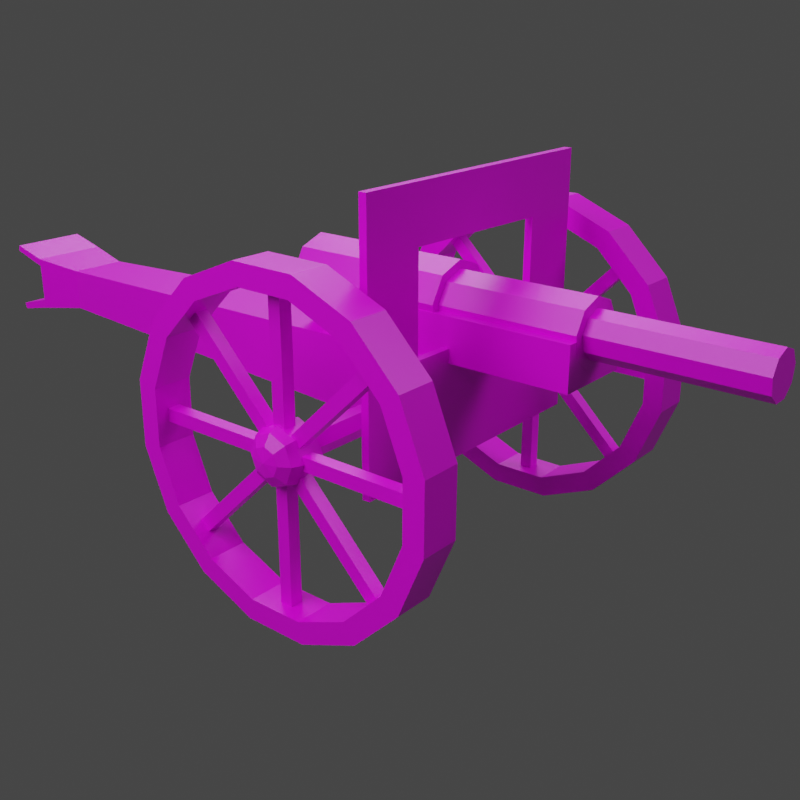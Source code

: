 # Source: cannon.blend  (saved by Blender 2.82.7; exported with 4.5.12 LTS)
import bpy
from mathutils import Matrix  # noqa: F401  (used for matrix-valued properties, if any)

bpy.ops.wm.read_factory_settings(use_empty=True)
scene = bpy.context.scene
scene.name = 'Scene'

# ---- collections
col_collection_1 = bpy.data.collections.new('Collection 1'); scene.collection.children.link(col_collection_1)

# ---- images (referenced by path relative to the original .blend; pixels are not part of the script)
import os
ASSET_DIR = os.environ.get("B2B_ASSET_DIR", "")  # directory of the original .blend (textures are referenced by path, not embedded)
HERE = os.path.dirname(os.path.abspath(__file__))  # packed textures are extracted next to this script under _unpacked/

def load_image(name, relpath, width, height, colorspace="sRGB"):
    """Load a texture the original file referenced (path relative to the .blend, or extracted next to this script)."""
    p = next((c for c in (os.path.join(HERE, relpath), os.path.join(ASSET_DIR, relpath)) if relpath and os.path.exists(c)), "")
    if p:
        img = bpy.data.images.load(p, check_existing=True)
        img.name = name
    else:  # same state as the original file: an image datablock whose file is absent (Cycles renders it pink)
        img = bpy.data.images.new(name, width, height)
        img.source = "FILE"
        img.filepath = "//" + (relpath or name)
    img.colorspace_settings.name = colorspace
    return img
img_palette_png = load_image('palette.png', 'palette.png', 1024, 1024, 'sRGB')

# ---- materials (node trees are filled in below, after node groups)
mat_material = bpy.data.materials.new('Material')
mat_material.alpha_threshold = 0.0
mat_material.use_transparent_shadow = False
mat_material.line_color = (0.0, 0.0, 0.0, 1.0)

# ---- material node trees
mat_material.use_nodes = True; mat_material.node_tree.nodes.clear()
_N = mat_material.node_tree.nodes; _L = mat_material.node_tree.links
n0 = _N.new('ShaderNodeOutputMaterial'); n0.name = 'Material Output'; n0.location = (300, 300)
n1 = _N.new('ShaderNodeTexImage'); n1.name = 'Image Texture'; n1.location = (-489, 286)
n1.image = img_palette_png
n1.interpolation = 'Closest'
n2 = _N.new('ShaderNodeBsdfPrincipled'); n2.name = 'Principled BSDF'; n2.location = (-115, 356)
n2.distribution = 'GGX'
n2.subsurface_method = 'BURLEY'
n2.inputs[2].default_value = 0.4
n2.inputs[3].default_value = 1.45
n2.inputs[27].default_value = (0.0, 0.0, 0.0, 1.0)
n2.inputs[28].default_value = 1.0
_L.new(n2.outputs[0], n0.inputs[0])
_L.new(n1.outputs[0], n2.inputs[0])
n0.is_active_output = True

# ---- world
world_world = bpy.data.worlds.new('World'); scene.world = world_world
world_world.use_nodes = True; world_world.node_tree.nodes.clear()
_N = world_world.node_tree.nodes; _L = world_world.node_tree.links
n0 = _N.new('ShaderNodeOutputWorld'); n0.name = 'World Output'; n0.location = (300, 300)
n1 = _N.new('ShaderNodeBackground'); n1.name = 'Background'; n1.location = (10, 300)
n1.inputs[0].default_value = (0.05088, 0.05088, 0.05088, 1.0)
_L.new(n1.outputs[0], n0.inputs[0])
n0.is_active_output = True
world_world.color = (0.05088, 0.05088, 0.05088)
world_world.use_sun_shadow = False
world_world.sun_shadow_jitter_overblur = 0.0

# ---- cameras
cam_camera = bpy.data.cameras.new('Camera')

# ---- lights
light_area = bpy.data.lights.new('Area', 'AREA')
light_area.transmission_factor = 0.0
light_area.energy = 392.7
light_area.shadow_soft_size = 1.0
light_area.shadow_maximum_resolution = 0.006
light_area.use_absolute_resolution = True
light_area.size = 1.0
light_area.size_y = 1.0
light_area_001 = bpy.data.lights.new('Area.001', 'AREA')
light_area_001.transmission_factor = 0.0
light_area_001.energy = 392.7
light_area_001.shadow_soft_size = 1.0
light_area_001.shadow_maximum_resolution = 0.006
light_area_001.use_absolute_resolution = True
light_area_001.size = 1.0
light_area_001.size_y = 1.0
light_area_002 = bpy.data.lights.new('Area.002', 'AREA')
light_area_002.transmission_factor = 0.0
light_area_002.energy = 392.7
light_area_002.shadow_soft_size = 1.0
light_area_002.shadow_maximum_resolution = 0.006
light_area_002.use_absolute_resolution = True
light_area_002.size = 1.0
light_area_002.size_y = 1.0

# ---- meshes
me_cylinder = bpy.data.meshes.new('Cylinder')
me_cylinder.from_pydata([(0.0, 1.0, 1.0), (0.3827, 0.9239, 1.0), (0.7071, 0.7071, 1.0), (0.9239, 0.3827, 1.0), (1.0, -4.371e-08, 1.0), (0.9239, -0.3827, 1.0), (0.7071, -0.7071, 1.0), (0.3827, -0.9239, 1.0), (1.51e-07, -1.0, 1.0), (-0.3827, -0.9239, 1.0), (-0.7071, -0.7071, 1.0), (-0.9239, -0.3827, 1.0), (-1.0, 1.192e-08, 1.0), (-0.9239, 0.3827, 1.0), (-0.7071, 0.7071, 1.0), (-0.3827, 0.9239, 1.0), (0.3339, 0.8061, 1.0), (1.52e-08, 0.8725, 1.0), (0.6169, 0.6169, 1.0), (0.8061, 0.3339, 1.0), (0.8725, -4.194e-08, 1.0), (0.8061, -0.3339, 1.0), (0.6169, -0.6169, 1.0), (0.3339, -0.8061, 1.0), (1.469e-07, -0.8725, 1.0), (-0.3339, -0.8061, 1.0), (-0.6169, -0.6169, 1.0), (-0.8061, -0.3339, 1.0), (-0.8725, 6.604e-09, 1.0), (-0.8061, 0.3339, 1.0), (-0.6169, 0.6169, 1.0), (-0.3339, 0.8061, 1.0), (4.686e-08, 1.0, 0.0), (0.0, 1.0, -1.0), (0.3827, 0.9239, 0.0), (0.3827, 0.9239, -1.0), (0.7071, 0.7071, 0.0), (0.7071, 0.7071, -1.0), (0.9239, 0.3827, 0.0), (0.9239, 0.3827, -1.0), (1.0, -7.694e-08, 0.0), (1.0, -4.371e-08, -1.0), (0.9239, -0.3827, 0.0), (0.9239, -0.3827, -1.0), (0.7071, -0.7071, 0.0), (0.7071, -0.7071, -1.0), (0.3827, -0.9239, 0.0), (0.3827, -0.9239, -1.0), (1.979e-07, -1.0, 0.0), (1.51e-07, -1.0, -1.0), (-0.3827, -0.9239, 0.0), (-0.3827, -0.9239, -1.0), (-0.7071, -0.7071, 0.0), (-0.7071, -0.7071, -1.0), (-0.9239, -0.3827, 0.0), (-0.9239, -0.3827, -1.0), (-1.0, -2.131e-08, 0.0), (-1.0, 1.192e-08, -1.0), (-0.9239, 0.3827, 0.0), (-0.9239, 0.3827, -1.0), (-0.7071, 0.7071, 0.0), (-0.7071, 0.7071, -1.0), (-0.3827, 0.9239, 0.0), (-0.3827, 0.9239, -1.0), (0.3339, 0.8061, -1.0), (1.52e-08, 0.8725, -1.0), (0.6169, 0.6169, -1.0), (0.8061, 0.3339, -1.0), (0.8725, -4.194e-08, -1.0), (0.8061, -0.3339, -1.0), (0.6169, -0.6169, -1.0), (0.3339, -0.8061, -1.0), (1.469e-07, -0.8725, -1.0), (-0.3339, -0.8061, -1.0), (-0.6169, -0.6169, -1.0), (-0.8061, -0.3339, -1.0), (-0.8725, 6.604e-09, -1.0), (-0.8061, 0.3339, -1.0), (-0.6169, 0.6169, -1.0), (-0.3339, 0.8061, -1.0), (0.3339, 0.8061, 0.0), (-2.258e-08, 0.8725, 0.0), (0.6169, 0.6169, 0.0), (0.8061, 0.3339, 0.0), (0.8725, -1.514e-08, 0.0), (0.8061, -0.3339, 0.0), (0.6169, -0.6169, 0.0), (0.3339, -0.8061, 0.0), (1.092e-07, -0.8725, 0.0), (-0.3339, -0.8061, 0.0), (-0.6169, -0.6169, 0.0), (-0.8061, -0.3339, 0.0), (-0.8725, 3.34e-08, 0.0), (-0.8061, 0.3339, 0.0), (-0.6169, 0.6169, 0.0), (-0.3339, 0.8061, 0.0), (0.8061, -0.3339, 1.0), (0.8725, -4.194e-08, 1.0), (0.8061, -0.3339, 0.0), (0.8725, -1.514e-08, 0.0), (0.8061, -0.3339, -1.0), (0.8725, -4.194e-08, -1.0), (0.8656, -0.2056, -0.3261), (-0.8802, 0.1297, -0.3261), (0.8802, -0.1297, -0.3261), (-0.8656, 0.2056, -0.3261), (0.8656, -0.2056, 0.3261), (-0.8802, 0.1297, 0.3261), (0.8802, -0.1297, 0.3261), (-0.8656, 0.2056, 0.3261), (-0.2056, -0.8656, -0.3261), (0.1297, 0.8802, -0.3261), (-0.1297, -0.8802, -0.3261), (0.2056, 0.8656, -0.3261), (-0.2056, -0.8656, 0.3261), (0.1297, 0.8802, 0.3261), (-0.1297, -0.8802, 0.3261), (0.2056, 0.8656, 0.3261), (0.4522, -0.7662, -0.3261), (-0.517, 0.7241, -0.3261), (0.517, -0.7241, -0.3261), (-0.4522, 0.7662, -0.3261), (0.4522, -0.7662, 0.3261), (-0.517, 0.7241, 0.3261), (0.517, -0.7241, 0.3261), (-0.4522, 0.7662, 0.3261), (-0.7602, -0.4622, -0.3261), (0.7173, 0.5264, -0.3261), (-0.7173, -0.5264, -0.3261), (0.7602, 0.4622, -0.3261), (-0.7602, -0.4622, 0.3261), (0.7173, 0.5264, 0.3261), (-0.7173, -0.5264, 0.3261), (0.7602, 0.4622, 0.3261), (0.01589, 0.08269, 1.21), (6.291e-06, -1.981e-06, 1.333), (0.06971, 0.04724, 1.21), (0.1207, 0.08183, 0.8726), (0.1394, 0.09449, 0.4117), (0.0827, -0.01589, 1.21), (0.1432, -0.02751, 0.8726), (0.1654, -0.03177, 0.4117), (0.04725, -0.06971, 1.21), (0.08183, -0.1207, 0.8726), (0.09449, -0.1394, 0.4117), (-0.01588, -0.0827, 1.21), (-0.0275, -0.1432, 0.8726), (-0.03176, -0.1654, 0.4117), (-0.0697, -0.04725, 1.21), (-0.1207, -0.08183, 0.8726), (-0.1394, -0.09449, 0.4117), (-0.08269, 0.01588, 1.21), (-0.1432, 0.02751, 0.8726), (-0.1654, 0.03177, 0.4117), (-0.04724, 0.0697, 1.21), (-0.08182, 0.1207, 0.8726), (-0.09448, 0.1394, 0.4117), (0.02752, 0.1432, 0.8726), (0.03177, 0.1654, 0.4117), (0.1394, 0.09449, -0.8124), (0.1654, -0.03177, -0.8124), (0.09449, -0.1394, -0.8124), (-0.03176, -0.1654, -0.8124), (-0.1394, -0.09449, -0.8124), (-0.1654, 0.03177, -0.8124), (-0.09448, 0.1394, -0.8124), (0.03177, 0.1654, -0.8124)], [], [(32, 0, 1, 34), (34, 1, 2, 36), (36, 2, 3, 38), (38, 3, 4, 40), (40, 4, 5, 42), (42, 5, 6, 44), (44, 6, 7, 46), (46, 7, 8, 48), (48, 8, 9, 50), (50, 9, 10, 52), (52, 10, 11, 54), (54, 11, 12, 56), (56, 12, 13, 58), (58, 13, 14, 60), (6, 5, 21, 22), (60, 14, 15, 62), (62, 15, 0, 32), (30, 29, 93, 94), (11, 10, 26, 27), (0, 15, 31, 17), (4, 3, 19, 20), (9, 8, 24, 25), (14, 13, 29, 30), (2, 1, 16, 18), (7, 6, 22, 23), (12, 11, 27, 28), (5, 4, 20, 21), (10, 9, 25, 26), (15, 14, 30, 31), (3, 2, 18, 19), (8, 7, 23, 24), (1, 0, 17, 16), (13, 12, 28, 29), (23, 22, 86, 87), (31, 30, 94, 95), (24, 23, 87, 88), (16, 17, 81, 80), (17, 31, 95, 81), (25, 24, 88, 89), (18, 16, 80, 82), (26, 25, 89, 90), (19, 18, 82, 83), (27, 26, 90, 91), (20, 19, 83, 84), (28, 27, 91, 92), (84, 68, 101, 99), (29, 28, 92, 93), (22, 21, 85, 86), (32, 34, 35, 33), (34, 36, 37, 35), (36, 38, 39, 37), (38, 40, 41, 39), (40, 42, 43, 41), (42, 44, 45, 43), (44, 46, 47, 45), (46, 48, 49, 47), (48, 50, 51, 49), (50, 52, 53, 51), (52, 54, 55, 53), (54, 56, 57, 55), (56, 58, 59, 57), (58, 60, 61, 59), (45, 70, 69, 43), (60, 62, 63, 61), (62, 32, 33, 63), (78, 94, 93, 77), (55, 75, 74, 53), (33, 65, 79, 63), (41, 68, 67, 39), (51, 73, 72, 49), (61, 78, 77, 59), (37, 66, 64, 35), (47, 71, 70, 45), (57, 76, 75, 55), (43, 69, 68, 41), (53, 74, 73, 51), (63, 79, 78, 61), (39, 67, 66, 37), (49, 72, 71, 47), (35, 64, 65, 33), (59, 77, 76, 57), (71, 87, 86, 70), (79, 95, 94, 78), (72, 88, 87, 71), (64, 80, 81, 65), (65, 81, 95, 79), (73, 89, 88, 72), (66, 82, 80, 64), (74, 90, 89, 73), (67, 83, 82, 66), (75, 91, 90, 74), (68, 84, 83, 67), (76, 92, 91, 75), (69, 85, 98, 100), (77, 93, 92, 76), (70, 86, 85, 69), (96, 97, 99, 98), (100, 98, 99, 101), (68, 69, 100, 101), (85, 21, 96, 98), (20, 84, 99, 97), (21, 20, 97, 96), (102, 103, 105, 104), (104, 105, 109, 108), (108, 109, 107, 106), (106, 107, 103, 102), (104, 108, 106, 102), (109, 105, 103, 107), (110, 111, 113, 112), (112, 113, 117, 116), (116, 117, 115, 114), (114, 115, 111, 110), (112, 116, 114, 110), (117, 113, 111, 115), (118, 119, 121, 120), (120, 121, 125, 124), (124, 125, 123, 122), (122, 123, 119, 118), (120, 124, 122, 118), (125, 121, 119, 123), (126, 127, 129, 128), (128, 129, 133, 132), (132, 133, 131, 130), (130, 131, 127, 126), (128, 132, 130, 126), (133, 129, 127, 131), (157, 134, 136, 137), (158, 157, 137, 138), (134, 135, 136), (137, 136, 139, 140), (138, 137, 140, 141), (136, 135, 139), (140, 139, 142, 143), (141, 140, 143, 144), (139, 135, 142), (144, 143, 146, 147), (142, 135, 145), (143, 142, 145, 146), (147, 146, 149, 150), (145, 135, 148), (146, 145, 148, 149), (150, 149, 152, 153), (148, 135, 151), (149, 148, 151, 152), (153, 152, 155, 156), (151, 135, 154), (152, 151, 154, 155), (156, 155, 157, 158), (154, 135, 134), (155, 154, 134, 157), (153, 156, 165, 164), (144, 147, 162, 161), (147, 150, 163, 162), (158, 138, 159, 166), (138, 141, 160, 159), (150, 153, 164, 163), (156, 158, 166, 165), (141, 144, 161, 160), (160, 161, 162, 163, 164, 165, 166, 159)])
_uv = me_cylinder.uv_layers.new(name='UVMap')
_uv.uv.foreach_set('vector', [0.8193, 0.9453, 0.8193, 0.9453, 0.8193, 0.9453, 0.8193, 0.9453, 0.8193, 0.9453, 0.8193, 0.9453, 0.8193, 0.9453, 0.8193, 0.9453, 0.8193, 0.9453, 0.8193, 0.9453, 0.8193, 0.9453, 0.8193, 0.9453, 0.8193, 0.9453, 0.8193, 0.9453, 0.8193, 0.9453, 0.8193, 0.9453, 0.8193, 0.9453, 0.8193, 0.9453, 0.8193, 0.9453, 0.8193, 0.9453, 0.8193, 0.9453, 0.8193, 0.9453, 0.8193, 0.9453, 0.8193, 0.9453, 0.8193, 0.9453, 0.8193, 0.9453, 0.8193, 0.9453, 0.8193, 0.9453, 0.8193, 0.9453, 0.8193, 0.9453, 0.8193, 0.9453, 0.8193, 0.9453, 0.8193, 0.9453, 0.8193, 0.9453, 0.8193, 0.9453, 0.8193, 0.9453, 0.8193, 0.9453, 0.8193, 0.9453, 0.8193, 0.9453, 0.8193, 0.9453, 0.8193, 0.9453, 0.8193, 0.9453, 0.8193, 0.9453, 0.8193, 0.9453, 0.8193, 0.9453, 0.8193, 0.9453, 0.8193, 0.9453, 0.8193, 0.9453, 0.8193, 0.9453, 0.8193, 0.9453, 0.8193, 0.9453, 0.8193, 0.9453, 0.8193, 0.9453, 0.8193, 0.9453, 0.8193, 0.9453, 0.8193, 0.9453, 0.8193, 0.9453, 0.8193, 0.9453, 0.8193, 0.9453, 0.8193, 0.9453, 0.8193, 0.9453, 0.8193, 0.9453, 0.8193, 0.9453, 0.8193, 0.9453, 0.8193, 0.9453, 0.8193, 0.9453, 0.8193, 0.9453, 0.8193, 0.9453, 0.8193, 0.9453, 0.8193, 0.9453, 0.8193, 0.9453, 0.8193, 0.9453, 0.8193, 0.9453, 0.8193, 0.9453, 0.8193, 0.9453, 0.8193, 0.9453, 0.8193, 0.9453, 0.8193, 0.9453, 0.8193, 0.9453, 0.8193, 0.9453, 0.8193, 0.9453, 0.8193, 0.9453, 0.8193, 0.9453, 0.8193, 0.9453, 0.8193, 0.9453, 0.8193, 0.9453, 0.8193, 0.9453, 0.8193, 0.9453, 0.8193, 0.9453, 0.8193, 0.9453, 0.8193, 0.9453, 0.8193, 0.9453, 0.8193, 0.9453, 0.8193, 0.9453, 0.8193, 0.9453, 0.8193, 0.9453, 0.8193, 0.9453, 0.8193, 0.9453, 0.8193, 0.9453, 0.8193, 0.9453, 0.8193, 0.9453, 0.8193, 0.9453, 0.8193, 0.9453, 0.8193, 0.9453, 0.8193, 0.9453, 0.8193, 0.9453, 0.8193, 0.9453, 0.8193, 0.9453, 0.8193, 0.9453, 0.8193, 0.9453, 0.8193, 0.9453, 0.8193, 0.9453, 0.8193, 0.9453, 0.8193, 0.9453, 0.8193, 0.9453, 0.8193, 0.9453, 0.8193, 0.9453, 0.8193, 0.9453, 0.8193, 0.9453, 0.8193, 0.9453, 0.8193, 0.9453, 0.8193, 0.9453, 0.8193, 0.9453, 0.8193, 0.9453, 0.8193, 0.9453, 0.8193, 0.9453, 0.8193, 0.9453, 0.8193, 0.9453, 0.8193, 0.9453, 0.8193, 0.9453, 0.8193, 0.9453, 0.8193, 0.9453, 0.8193, 0.9453, 0.8193, 0.9453, 0.8193, 0.9453, 0.8193, 0.9453, 0.8193, 0.9453, 0.8193, 0.9453, 0.8193, 0.9453, 0.8193, 0.9453, 0.8193, 0.9453, 0.8193, 0.9453, 0.8193, 0.9453, 0.8193, 0.9453, 0.8193, 0.9453, 0.8193, 0.9453, 0.8193, 0.9453, 0.8193, 0.9453, 0.8193, 0.9453, 0.8193, 0.9453, 0.8193, 0.9453, 0.8193, 0.9453, 0.8193, 0.9453, 0.8193, 0.9453, 0.8193, 0.9453, 0.8193, 0.9453, 0.8193, 0.9453, 0.8193, 0.9453, 0.8193, 0.9453, 0.8193, 0.9453, 0.8193, 0.9453, 0.8193, 0.9453, 0.8193, 0.9453, 0.8193, 0.9453, 0.8193, 0.9453, 0.8193, 0.9453, 0.8193, 0.9453, 0.8193, 0.9453, 0.8193, 0.9453, 0.8193, 0.9453, 0.8193, 0.9453, 0.8193, 0.9453, 0.8193, 0.9453, 0.8193, 0.9453, 0.8193, 0.9453, 0.8193, 0.9453, 0.8193, 0.9453, 0.8193, 0.9453, 0.8193, 0.9453, 0.8193, 0.9453, 0.8193, 0.9453, 0.8193, 0.9453, 0.8193, 0.9453, 0.8193, 0.9453, 0.8193, 0.9453, 0.8193, 0.9453, 0.8193, 0.9453, 0.8193, 0.9453, 0.8193, 0.9453, 0.8193, 0.9453, 0.8193, 0.9453, 0.8193, 0.9453, 0.8193, 0.9453, 0.8193, 0.9453, 0.8193, 0.9453, 0.8193, 0.9453, 0.8193, 0.9453, 0.8193, 0.9453, 0.8193, 0.9453, 0.8193, 0.9453, 0.8193, 0.9453, 0.8193, 0.9453, 0.8193, 0.9453, 0.8193, 0.9453, 0.8193, 0.9453, 0.8193, 0.9453, 0.8193, 0.9453, 0.8193, 0.9453, 0.8193, 0.9453, 0.8193, 0.9453, 0.8193, 0.9453, 0.8193, 0.9453, 0.8193, 0.9453, 0.8193, 0.9453, 0.8193, 0.9453, 0.8193, 0.9453, 0.8193, 0.9453, 0.8193, 0.9453, 0.8193, 0.9453, 0.8193, 0.9453, 0.8193, 0.9453, 0.8193, 0.9453, 0.8193, 0.9453, 0.8193, 0.9453, 0.8193, 0.9453, 0.8193, 0.9453, 0.8193, 0.9453, 0.8193, 0.9453, 0.8193, 0.9453, 0.8193, 0.9453, 0.8193, 0.9453, 0.8193, 0.9453, 0.8193, 0.9453, 0.8193, 0.9453, 0.8193, 0.9453, 0.8193, 0.9453, 0.8193, 0.9453, 0.8193, 0.9453, 0.8193, 0.9453, 0.8193, 0.9453, 0.8193, 0.9453, 0.8193, 0.9453, 0.8193, 0.9453, 0.8193, 0.9453, 0.8193, 0.9453, 0.8193, 0.9453, 0.8193, 0.9453, 0.8193, 0.9453, 0.8193, 0.9453, 0.8193, 0.9453, 0.8193, 0.9453, 0.8193, 0.9453, 0.8193, 0.9453, 0.8193, 0.9453, 0.8193, 0.9453, 0.8193, 0.9453, 0.8193, 0.9453, 0.8193, 0.9453, 0.8193, 0.9453, 0.8193, 0.9453, 0.8193, 0.9453, 0.8193, 0.9453, 0.8193, 0.9453, 0.8193, 0.9453, 0.8193, 0.9453, 0.8193, 0.9453, 0.8193, 0.9453, 0.8193, 0.9453, 0.8193, 0.9453, 0.8193, 0.9453, 0.8193, 0.9453, 0.8193, 0.9453, 0.8193, 0.9453, 0.8193, 0.9453, 0.8193, 0.9453, 0.8193, 0.9453, 0.8193, 0.9453, 0.8193, 0.9453, 0.8193, 0.9453, 0.8193, 0.9453, 0.8193, 0.9453, 0.8193, 0.9453, 0.8193, 0.9453, 0.8193, 0.9453, 0.8193, 0.9453, 0.8193, 0.9453, 0.8193, 0.9453, 0.8193, 0.9453, 0.8193, 0.9453, 0.8193, 0.9453, 0.8193, 0.9453, 0.8193, 0.9453, 0.8193, 0.9453, 0.8193, 0.9453, 0.8193, 0.9453, 0.8193, 0.9453, 0.8193, 0.9453, 0.8193, 0.9453, 0.8193, 0.9453, 0.8193, 0.9453, 0.8193, 0.9453, 0.8193, 0.9453, 0.8193, 0.9453, 0.8193, 0.9453, 0.8193, 0.9453, 0.8193, 0.9453, 0.8193, 0.9453, 0.8193, 0.9453, 0.8193, 0.9453, 0.8193, 0.9453, 0.8193, 0.9453, 0.8193, 0.9453, 0.8193, 0.9453, 0.8193, 0.9453, 0.8193, 0.9453, 0.8193, 0.9453, 0.8193, 0.9453, 0.8193, 0.9453, 0.8193, 0.9453, 0.8193, 0.9453, 0.8193, 0.9453, 0.8193, 0.9453, 0.8193, 0.9453, 0.8193, 0.9453, 0.8193, 0.9453, 0.8193, 0.9453, 0.8193, 0.9453, 0.8193, 0.9453, 0.8193, 0.9453, 0.8193, 0.9453, 0.8193, 0.9453, 0.8193, 0.9453, 0.8193, 0.9453, 0.8193, 0.9453, 0.8193, 0.9453, 0.8193, 0.9453, 0.8193, 0.9453, 0.8193, 0.9453, 0.8193, 0.9453, 0.8193, 0.9453, 0.8193, 0.9453, 0.8193, 0.9453, 0.8193, 0.9453, 0.8193, 0.9453, 0.8193, 0.9453, 0.8193, 0.9453, 0.8193, 0.9453, 0.8193, 0.9453, 0.8193, 0.9453, 0.8193, 0.9453, 0.8193, 0.9453, 0.8193, 0.9453, 0.8193, 0.9453, 0.8193, 0.9453, 0.8193, 0.9453, 0.8193, 0.9453, 0.8193, 0.9453, 0.8193, 0.9453, 0.8193, 0.9453, 0.8193, 0.9453, 0.8193, 0.9453, 0.8193, 0.9453, 0.8193, 0.9453, 0.8193, 0.9453, 0.8193, 0.9453, 0.8193, 0.9453, 0.8193, 0.9453, 0.8193, 0.9453, 0.8193, 0.9453, 0.8193, 0.9453, 0.8193, 0.9453, 0.8193, 0.9453, 0.8193, 0.9453, 0.8193, 0.9453, 0.8193, 0.9453, 0.8193, 0.9453, 0.8193, 0.9453, 0.8193, 0.9453, 0.8193, 0.9453, 0.8193, 0.9453, 0.8193, 0.9453, 0.8193, 0.9453, 0.8193, 0.9453, 0.8193, 0.9453, 0.8193, 0.9453, 0.8193, 0.9453, 0.8193, 0.9453, 0.8193, 0.9453, 0.8193, 0.9453, 0.8193, 0.9453, 0.8193, 0.9453, 0.8193, 0.9453, 0.8193, 0.9453, 0.8193, 0.9453, 0.8193, 0.9453, 0.8193, 0.9453, 0.8193, 0.9453, 0.8193, 0.9453, 0.8193, 0.9453, 0.8193, 0.9453, 0.8193, 0.9453, 0.8193, 0.9453, 0.8193, 0.9453, 0.8193, 0.9453, 0.8193, 0.9453, 0.8193, 0.9453, 0.8193, 0.9453, 0.8193, 0.9453, 0.9248, 0.8255, 0.9248, 0.8255, 0.9248, 0.8255, 0.9248, 0.8255, 0.9248, 0.8255, 0.9248, 0.8255, 0.9248, 0.8255, 0.9248, 0.8255, 0.9248, 0.8255, 0.9248, 0.8255, 0.9248, 0.8255, 0.9248, 0.8255, 0.9248, 0.8255, 0.9248, 0.8255, 0.9248, 0.8255, 0.9248, 0.8255, 0.9248, 0.8255, 0.9248, 0.8255, 0.9248, 0.8255, 0.9248, 0.8255, 0.9248, 0.8255, 0.9248, 0.8255, 0.9248, 0.8255, 0.9248, 0.8255, 0.9248, 0.8255, 0.9248, 0.8255, 0.9248, 0.8255, 0.9248, 0.8255, 0.9248, 0.8255, 0.9248, 0.8255, 0.9248, 0.8255, 0.9248, 0.8255, 0.9248, 0.8255, 0.9248, 0.8255, 0.9248, 0.8255, 0.9248, 0.8255, 0.9248, 0.8255, 0.9248, 0.8255, 0.9248, 0.8255, 0.9248, 0.8255, 0.9248, 0.8255, 0.9248, 0.8255, 0.9248, 0.8255, 0.9248, 0.8255, 0.9248, 0.8255, 0.9248, 0.8255, 0.9248, 0.8255, 0.9248, 0.8255, 0.9248, 0.8255, 0.9248, 0.8255, 0.9248, 0.8255, 0.9248, 0.8255, 0.9248, 0.8255, 0.9248, 0.8255, 0.9248, 0.8255, 0.9248, 0.8255, 0.9248, 0.8255, 0.9248, 0.8255, 0.9248, 0.8255, 0.9248, 0.8255, 0.9248, 0.8255, 0.9248, 0.8255, 0.9248, 0.8255, 0.9248, 0.8255, 0.9248, 0.8255, 0.9248, 0.8255, 0.9248, 0.8255, 0.9248, 0.8255, 0.9248, 0.8255, 0.9248, 0.8255, 0.9248, 0.8255, 0.9248, 0.8255, 0.8472, 0.8317, 0.8472, 0.8317, 0.8472, 0.8317, 0.8472, 0.8317, 0.8472, 0.8317, 0.8472, 0.8317, 0.8472, 0.8317, 0.8472, 0.8317, 0.8472, 0.8317, 0.8472, 0.8317, 0.8472, 0.8317, 0.8472, 0.8317, 0.8472, 0.8317, 0.8472, 0.8317, 0.8472, 0.8317, 0.8472, 0.8317, 0.8472, 0.8317, 0.8472, 0.8317, 0.8472, 0.8317, 0.8472, 0.8317, 0.8472, 0.8317, 0.8472, 0.8317, 0.8472, 0.8317, 0.8472, 0.8317, 0.6829, 0.4648, 0.6829, 0.4648, 0.6829, 0.4648, 0.6829, 0.4648, 0.6829, 0.4648, 0.6829, 0.4648, 0.6829, 0.4648, 0.6829, 0.4648, 0.6829, 0.4648, 0.6829, 0.4648, 0.6829, 0.4648, 0.6829, 0.4648, 0.6829, 0.4648, 0.6829, 0.4648, 0.6829, 0.4648, 0.6829, 0.4648, 0.6829, 0.4648, 0.6829, 0.4648, 0.6829, 0.4648, 0.6829, 0.4648, 0.6829, 0.4648, 0.6829, 0.4648, 0.6829, 0.4648, 0.6829, 0.4648, 0.6829, 0.4648, 0.6829, 0.4648, 0.6829, 0.4648, 0.6829, 0.4648, 0.6829, 0.4648, 0.6829, 0.4648, 0.6829, 0.4648, 0.6829, 0.4648, 0.6829, 0.4648, 0.6829, 0.4648, 0.6829, 0.4648, 0.6829, 0.4648, 0.6829, 0.4648, 0.6829, 0.4648, 0.6829, 0.4648, 0.6829, 0.4648, 0.6829, 0.4648, 0.6829, 0.4648, 0.6829, 0.4648, 0.6829, 0.4648, 0.6829, 0.4648, 0.6829, 0.4648, 0.6829, 0.4648, 0.6829, 0.4648, 0.6829, 0.4648, 0.6829, 0.4648, 0.6829, 0.4648, 0.6829, 0.4648, 0.6829, 0.4648, 0.6829, 0.4648, 0.6829, 0.4648, 0.6829, 0.4648, 0.6829, 0.4648, 0.6829, 0.4648, 0.6829, 0.4648, 0.6829, 0.4648, 0.6829, 0.4648, 0.6829, 0.4648, 0.6829, 0.4648, 0.6829, 0.4648, 0.6829, 0.4648, 0.6829, 0.4648, 0.6829, 0.4648, 0.6829, 0.4648, 0.6829, 0.4648, 0.6829, 0.4648, 0.6829, 0.4648, 0.6829, 0.4648, 0.6829, 0.4648, 0.6829, 0.4648, 0.6829, 0.4648, 0.6829, 0.4648, 0.6829, 0.4648, 0.6829, 0.4648, 0.6829, 0.4648, 0.6829, 0.4648, 0.6829, 0.4648, 0.6829, 0.4648, 0.6829, 0.4648, 0.6829, 0.4648, 0.6829, 0.4648, 0.6829, 0.4648, 0.6829, 0.4648, 0.6829, 0.4648, 0.6829, 0.4648, 0.6829, 0.4648, 0.6829, 0.4648, 0.6829, 0.4648, 0.6829, 0.4648, 0.6829, 0.4648, 0.6829, 0.4648, 0.6829, 0.4648, 0.6829, 0.4648, 0.6829, 0.4648, 0.6829, 0.4648, 0.6829, 0.4648, 0.6829, 0.4648, 0.6829, 0.4648, 0.6829, 0.4648, 0.6829, 0.4648, 0.6829, 0.4648, 0.6829, 0.4648, 0.6829, 0.4648, 0.6829, 0.4648, 0.6829, 0.4648, 0.6829, 0.4648, 0.6829, 0.4648, 0.6829, 0.4648, 0.6829, 0.4648, 0.6829, 0.4648, 0.6829, 0.4648, 0.6829, 0.4648, 0.6829, 0.4648, 0.6829, 0.4648, 0.6829, 0.4648, 0.6829, 0.4648, 0.6829, 0.4648, 0.6829, 0.4648, 0.6829, 0.4648, 0.6829, 0.4648, 0.6829, 0.4648, 0.6829, 0.4648, 0.6829, 0.4648, 0.6829, 0.4648])
me_cylinder.materials.append(mat_material)
me_cylinder.use_remesh_fix_poles = True
me_cylinder.use_remesh_preserve_attributes = False
me_cylinder.use_mirror_vertex_groups = False
me_cylinder.update()
me_cylinder_001 = bpy.data.meshes.new('Cylinder.001')
me_cylinder_001.from_pydata([(0.0, 1.0, 1.0), (0.3827, 0.9239, 1.0), (0.7071, 0.7071, 1.0), (0.9239, 0.3827, 1.0), (1.0, -4.371e-08, 1.0), (0.9239, -0.3827, 1.0), (0.7071, -0.7071, 1.0), (0.3827, -0.9239, 1.0), (1.51e-07, -1.0, 1.0), (-0.3827, -0.9239, 1.0), (-0.7071, -0.7071, 1.0), (-0.9239, -0.3827, 1.0), (-1.0, 1.192e-08, 1.0), (-0.9239, 0.3827, 1.0), (-0.7071, 0.7071, 1.0), (-0.3827, 0.9239, 1.0), (0.3339, 0.8061, 1.0), (1.52e-08, 0.8725, 1.0), (0.6169, 0.6169, 1.0), (0.8061, 0.3339, 1.0), (0.8725, -4.194e-08, 1.0), (0.8061, -0.3339, 1.0), (0.6169, -0.6169, 1.0), (0.3339, -0.8061, 1.0), (1.469e-07, -0.8725, 1.0), (-0.3339, -0.8061, 1.0), (-0.6169, -0.6169, 1.0), (-0.8061, -0.3339, 1.0), (-0.8725, 6.604e-09, 1.0), (-0.8061, 0.3339, 1.0), (-0.6169, 0.6169, 1.0), (-0.3339, 0.8061, 1.0), (4.686e-08, 1.0, 0.0), (0.0, 1.0, -1.0), (0.3827, 0.9239, 0.0), (0.3827, 0.9239, -1.0), (0.7071, 0.7071, 0.0), (0.7071, 0.7071, -1.0), (0.9239, 0.3827, 0.0), (0.9239, 0.3827, -1.0), (1.0, -7.694e-08, 0.0), (1.0, -4.371e-08, -1.0), (0.9239, -0.3827, 0.0), (0.9239, -0.3827, -1.0), (0.7071, -0.7071, 0.0), (0.7071, -0.7071, -1.0), (0.3827, -0.9239, 0.0), (0.3827, -0.9239, -1.0), (1.979e-07, -1.0, 0.0), (1.51e-07, -1.0, -1.0), (-0.3827, -0.9239, 0.0), (-0.3827, -0.9239, -1.0), (-0.7071, -0.7071, 0.0), (-0.7071, -0.7071, -1.0), (-0.9239, -0.3827, 0.0), (-0.9239, -0.3827, -1.0), (-1.0, -2.131e-08, 0.0), (-1.0, 1.192e-08, -1.0), (-0.9239, 0.3827, 0.0), (-0.9239, 0.3827, -1.0), (-0.7071, 0.7071, 0.0), (-0.7071, 0.7071, -1.0), (-0.3827, 0.9239, 0.0), (-0.3827, 0.9239, -1.0), (0.3339, 0.8061, -1.0), (1.52e-08, 0.8725, -1.0), (0.6169, 0.6169, -1.0), (0.8061, 0.3339, -1.0), (0.8725, -4.194e-08, -1.0), (0.8061, -0.3339, -1.0), (0.6169, -0.6169, -1.0), (0.3339, -0.8061, -1.0), (1.469e-07, -0.8725, -1.0), (-0.3339, -0.8061, -1.0), (-0.6169, -0.6169, -1.0), (-0.8061, -0.3339, -1.0), (-0.8725, 6.604e-09, -1.0), (-0.8061, 0.3339, -1.0), (-0.6169, 0.6169, -1.0), (-0.3339, 0.8061, -1.0), (0.3339, 0.8061, 0.0), (-2.258e-08, 0.8725, 0.0), (0.6169, 0.6169, 0.0), (0.8061, 0.3339, 0.0), (0.8725, -1.514e-08, 0.0), (0.8061, -0.3339, 0.0), (0.6169, -0.6169, 0.0), (0.3339, -0.8061, 0.0), (1.092e-07, -0.8725, 0.0), (-0.3339, -0.8061, 0.0), (-0.6169, -0.6169, 0.0), (-0.8061, -0.3339, 0.0), (-0.8725, 3.34e-08, 0.0), (-0.8061, 0.3339, 0.0), (-0.6169, 0.6169, 0.0), (-0.3339, 0.8061, 0.0), (0.8061, -0.3339, 1.0), (0.8725, -4.194e-08, 1.0), (0.8061, -0.3339, 0.0), (0.8725, -1.514e-08, 0.0), (0.8061, -0.3339, -1.0), (0.8725, -4.194e-08, -1.0), (0.8656, -0.2056, -0.3261), (-0.8802, 0.1297, -0.3261), (0.8802, -0.1297, -0.3261), (-0.8656, 0.2056, -0.3261), (0.8656, -0.2056, 0.3261), (-0.8802, 0.1297, 0.3261), (0.8802, -0.1297, 0.3261), (-0.8656, 0.2056, 0.3261), (-0.2056, -0.8656, -0.3261), (0.1297, 0.8802, -0.3261), (-0.1297, -0.8802, -0.3261), (0.2056, 0.8656, -0.3261), (-0.2056, -0.8656, 0.3261), (0.1297, 0.8802, 0.3261), (-0.1297, -0.8802, 0.3261), (0.2056, 0.8656, 0.3261), (0.4522, -0.7662, -0.3261), (-0.517, 0.7241, -0.3261), (0.517, -0.7241, -0.3261), (-0.4522, 0.7662, -0.3261), (0.4522, -0.7662, 0.3261), (-0.517, 0.7241, 0.3261), (0.517, -0.7241, 0.3261), (-0.4522, 0.7662, 0.3261), (-0.7602, -0.4622, -0.3261), (0.7173, 0.5264, -0.3261), (-0.7173, -0.5264, -0.3261), (0.7602, 0.4622, -0.3261), (-0.7602, -0.4622, 0.3261), (0.7173, 0.5264, 0.3261), (-0.7173, -0.5264, 0.3261), (0.7602, 0.4622, 0.3261), (0.01589, 0.08269, 1.21), (6.291e-06, -1.981e-06, 1.333), (0.06971, 0.04724, 1.21), (0.1207, 0.08183, 0.8726), (0.1394, 0.09449, 0.4117), (0.0827, -0.01589, 1.21), (0.1432, -0.02751, 0.8726), (0.1654, -0.03177, 0.4117), (0.04725, -0.06971, 1.21), (0.08183, -0.1207, 0.8726), (0.09449, -0.1394, 0.4117), (-0.01588, -0.0827, 1.21), (-0.0275, -0.1432, 0.8726), (-0.03176, -0.1654, 0.4117), (-0.0697, -0.04725, 1.21), (-0.1207, -0.08183, 0.8726), (-0.1394, -0.09449, 0.4117), (-0.08269, 0.01588, 1.21), (-0.1432, 0.02751, 0.8726), (-0.1654, 0.03177, 0.4117), (-0.04724, 0.0697, 1.21), (-0.08182, 0.1207, 0.8726), (-0.09448, 0.1394, 0.4117), (0.02752, 0.1432, 0.8726), (0.03177, 0.1654, 0.4117), (0.1394, 0.09449, -0.8124), (0.1654, -0.03177, -0.8124), (0.09449, -0.1394, -0.8124), (-0.03176, -0.1654, -0.8124), (-0.1394, -0.09449, -0.8124), (-0.1654, 0.03177, -0.8124), (-0.09448, 0.1394, -0.8124), (0.03177, 0.1654, -0.8124)], [], [(32, 0, 1, 34), (34, 1, 2, 36), (36, 2, 3, 38), (38, 3, 4, 40), (40, 4, 5, 42), (42, 5, 6, 44), (44, 6, 7, 46), (46, 7, 8, 48), (48, 8, 9, 50), (50, 9, 10, 52), (52, 10, 11, 54), (54, 11, 12, 56), (56, 12, 13, 58), (58, 13, 14, 60), (6, 5, 21, 22), (60, 14, 15, 62), (62, 15, 0, 32), (30, 29, 93, 94), (11, 10, 26, 27), (0, 15, 31, 17), (4, 3, 19, 20), (9, 8, 24, 25), (14, 13, 29, 30), (2, 1, 16, 18), (7, 6, 22, 23), (12, 11, 27, 28), (5, 4, 20, 21), (10, 9, 25, 26), (15, 14, 30, 31), (3, 2, 18, 19), (8, 7, 23, 24), (1, 0, 17, 16), (13, 12, 28, 29), (23, 22, 86, 87), (31, 30, 94, 95), (24, 23, 87, 88), (16, 17, 81, 80), (17, 31, 95, 81), (25, 24, 88, 89), (18, 16, 80, 82), (26, 25, 89, 90), (19, 18, 82, 83), (27, 26, 90, 91), (20, 19, 83, 84), (28, 27, 91, 92), (84, 68, 101, 99), (29, 28, 92, 93), (22, 21, 85, 86), (32, 34, 35, 33), (34, 36, 37, 35), (36, 38, 39, 37), (38, 40, 41, 39), (40, 42, 43, 41), (42, 44, 45, 43), (44, 46, 47, 45), (46, 48, 49, 47), (48, 50, 51, 49), (50, 52, 53, 51), (52, 54, 55, 53), (54, 56, 57, 55), (56, 58, 59, 57), (58, 60, 61, 59), (45, 70, 69, 43), (60, 62, 63, 61), (62, 32, 33, 63), (78, 94, 93, 77), (55, 75, 74, 53), (33, 65, 79, 63), (41, 68, 67, 39), (51, 73, 72, 49), (61, 78, 77, 59), (37, 66, 64, 35), (47, 71, 70, 45), (57, 76, 75, 55), (43, 69, 68, 41), (53, 74, 73, 51), (63, 79, 78, 61), (39, 67, 66, 37), (49, 72, 71, 47), (35, 64, 65, 33), (59, 77, 76, 57), (71, 87, 86, 70), (79, 95, 94, 78), (72, 88, 87, 71), (64, 80, 81, 65), (65, 81, 95, 79), (73, 89, 88, 72), (66, 82, 80, 64), (74, 90, 89, 73), (67, 83, 82, 66), (75, 91, 90, 74), (68, 84, 83, 67), (76, 92, 91, 75), (69, 85, 98, 100), (77, 93, 92, 76), (70, 86, 85, 69), (96, 97, 99, 98), (100, 98, 99, 101), (68, 69, 100, 101), (85, 21, 96, 98), (20, 84, 99, 97), (21, 20, 97, 96), (102, 103, 105, 104), (104, 105, 109, 108), (108, 109, 107, 106), (106, 107, 103, 102), (104, 108, 106, 102), (109, 105, 103, 107), (110, 111, 113, 112), (112, 113, 117, 116), (116, 117, 115, 114), (114, 115, 111, 110), (112, 116, 114, 110), (117, 113, 111, 115), (118, 119, 121, 120), (120, 121, 125, 124), (124, 125, 123, 122), (122, 123, 119, 118), (120, 124, 122, 118), (125, 121, 119, 123), (126, 127, 129, 128), (128, 129, 133, 132), (132, 133, 131, 130), (130, 131, 127, 126), (128, 132, 130, 126), (133, 129, 127, 131), (157, 134, 136, 137), (158, 157, 137, 138), (134, 135, 136), (137, 136, 139, 140), (138, 137, 140, 141), (136, 135, 139), (140, 139, 142, 143), (141, 140, 143, 144), (139, 135, 142), (144, 143, 146, 147), (142, 135, 145), (143, 142, 145, 146), (147, 146, 149, 150), (145, 135, 148), (146, 145, 148, 149), (150, 149, 152, 153), (148, 135, 151), (149, 148, 151, 152), (153, 152, 155, 156), (151, 135, 154), (152, 151, 154, 155), (156, 155, 157, 158), (154, 135, 134), (155, 154, 134, 157), (153, 156, 165, 164), (144, 147, 162, 161), (147, 150, 163, 162), (158, 138, 159, 166), (138, 141, 160, 159), (150, 153, 164, 163), (156, 158, 166, 165), (141, 144, 161, 160), (160, 161, 162, 163, 164, 165, 166, 159)])
_uv = me_cylinder_001.uv_layers.new(name='UVMap')
_uv.uv.foreach_set('vector', [0.7852, 0.9174, 0.7852, 0.9174, 0.7852, 0.9174, 0.7852, 0.9174, 0.7852, 0.9174, 0.7852, 0.9174, 0.7852, 0.9174, 0.7852, 0.9174, 0.7852, 0.9174, 0.7852, 0.9174, 0.7852, 0.9174, 0.7852, 0.9174, 0.7852, 0.9174, 0.7852, 0.9174, 0.7852, 0.9174, 0.7852, 0.9174, 0.7852, 0.9174, 0.7852, 0.9174, 0.7852, 0.9174, 0.7852, 0.9174, 0.7852, 0.9174, 0.7852, 0.9174, 0.7852, 0.9174, 0.7852, 0.9174, 0.7852, 0.9174, 0.7852, 0.9174, 0.7852, 0.9174, 0.7852, 0.9174, 0.7852, 0.9174, 0.7852, 0.9174, 0.7852, 0.9174, 0.7852, 0.9174, 0.7852, 0.9174, 0.7852, 0.9174, 0.7852, 0.9174, 0.7852, 0.9174, 0.7852, 0.9174, 0.7852, 0.9174, 0.7852, 0.9174, 0.7852, 0.9174, 0.7852, 0.9174, 0.7852, 0.9174, 0.7852, 0.9174, 0.7852, 0.9174, 0.7852, 0.9174, 0.7852, 0.9174, 0.7852, 0.9174, 0.7852, 0.9174, 0.7852, 0.9174, 0.7852, 0.9174, 0.7852, 0.9174, 0.7852, 0.9174, 0.7852, 0.9174, 0.7852, 0.9174, 0.7852, 0.9174, 0.7852, 0.9174, 0.7852, 0.9174, 0.7852, 0.9174, 0.7852, 0.9174, 0.7852, 0.9174, 0.7852, 0.9174, 0.7852, 0.9174, 0.7852, 0.9174, 0.7852, 0.9174, 0.7852, 0.9174, 0.7852, 0.9174, 0.7852, 0.9174, 0.7852, 0.9174, 0.7852, 0.9174, 0.7852, 0.9174, 0.7852, 0.9174, 0.7852, 0.9174, 0.7852, 0.9174, 0.7852, 0.9174, 0.7852, 0.9174, 0.7852, 0.9174, 0.7852, 0.9174, 0.7852, 0.9174, 0.7852, 0.9174, 0.7852, 0.9174, 0.7852, 0.9174, 0.7852, 0.9174, 0.7852, 0.9174, 0.7852, 0.9174, 0.7852, 0.9174, 0.7852, 0.9174, 0.7852, 0.9174, 0.7852, 0.9174, 0.7852, 0.9174, 0.7852, 0.9174, 0.7852, 0.9174, 0.7852, 0.9174, 0.7852, 0.9174, 0.7852, 0.9174, 0.7852, 0.9174, 0.7852, 0.9174, 0.7852, 0.9174, 0.7852, 0.9174, 0.7852, 0.9174, 0.7852, 0.9174, 0.7852, 0.9174, 0.7852, 0.9174, 0.7852, 0.9174, 0.7852, 0.9174, 0.7852, 0.9174, 0.7852, 0.9174, 0.7852, 0.9174, 0.7852, 0.9174, 0.7852, 0.9174, 0.7852, 0.9174, 0.7852, 0.9174, 0.7852, 0.9174, 0.7852, 0.9174, 0.7852, 0.9174, 0.7852, 0.9174, 0.7852, 0.9174, 0.7852, 0.9174, 0.7852, 0.9174, 0.7852, 0.9174, 0.7852, 0.9174, 0.7852, 0.9174, 0.7852, 0.9174, 0.7852, 0.9174, 0.7852, 0.9174, 0.7852, 0.9174, 0.7852, 0.9174, 0.7852, 0.9174, 0.7852, 0.9174, 0.7852, 0.9174, 0.7852, 0.9174, 0.7852, 0.9174, 0.7852, 0.9174, 0.7852, 0.9174, 0.7852, 0.9174, 0.7852, 0.9174, 0.7852, 0.9174, 0.7852, 0.9174, 0.7852, 0.9174, 0.7852, 0.9174, 0.7852, 0.9174, 0.7852, 0.9174, 0.7852, 0.9174, 0.7852, 0.9174, 0.7852, 0.9174, 0.7852, 0.9174, 0.7852, 0.9174, 0.7852, 0.9174, 0.7852, 0.9174, 0.7852, 0.9174, 0.7852, 0.9174, 0.7852, 0.9174, 0.7852, 0.9174, 0.7852, 0.9174, 0.7852, 0.9174, 0.7852, 0.9174, 0.7852, 0.9174, 0.7852, 0.9174, 0.7852, 0.9174, 0.7852, 0.9174, 0.7852, 0.9174, 0.7852, 0.9174, 0.7852, 0.9174, 0.7852, 0.9174, 0.7852, 0.9174, 0.7852, 0.9174, 0.7852, 0.9174, 0.7852, 0.9174, 0.7852, 0.9174, 0.7852, 0.9174, 0.7852, 0.9174, 0.7852, 0.9174, 0.7852, 0.9174, 0.7852, 0.9174, 0.7852, 0.9174, 0.7852, 0.9174, 0.7852, 0.9174, 0.7852, 0.9174, 0.7852, 0.9174, 0.7852, 0.9174, 0.7852, 0.9174, 0.7852, 0.9174, 0.7852, 0.9174, 0.7852, 0.9174, 0.7852, 0.9174, 0.7852, 0.9174, 0.7852, 0.9174, 0.7852, 0.9174, 0.7852, 0.9174, 0.7852, 0.9174, 0.7852, 0.9174, 0.7852, 0.9174, 0.7852, 0.9174, 0.7852, 0.9174, 0.7852, 0.9174, 0.7852, 0.9174, 0.7852, 0.9174, 0.7852, 0.9174, 0.7852, 0.9174, 0.7852, 0.9174, 0.7852, 0.9174, 0.7852, 0.9174, 0.7852, 0.9174, 0.7852, 0.9174, 0.7852, 0.9174, 0.7852, 0.9174, 0.7852, 0.9174, 0.7852, 0.9174, 0.7852, 0.9174, 0.7852, 0.9174, 0.7852, 0.9174, 0.7852, 0.9174, 0.7852, 0.9174, 0.7852, 0.9174, 0.7852, 0.9174, 0.7852, 0.9174, 0.7852, 0.9174, 0.7852, 0.9174, 0.7852, 0.9174, 0.7852, 0.9174, 0.7852, 0.9174, 0.7852, 0.9174, 0.7852, 0.9174, 0.7852, 0.9174, 0.7852, 0.9174, 0.7852, 0.9174, 0.7852, 0.9174, 0.7852, 0.9174, 0.7852, 0.9174, 0.7852, 0.9174, 0.7852, 0.9174, 0.7852, 0.9174, 0.7852, 0.9174, 0.7852, 0.9174, 0.7852, 0.9174, 0.7852, 0.9174, 0.7852, 0.9174, 0.7852, 0.9174, 0.7852, 0.9174, 0.7852, 0.9174, 0.7852, 0.9174, 0.7852, 0.9174, 0.7852, 0.9174, 0.7852, 0.9174, 0.7852, 0.9174, 0.7852, 0.9174, 0.7852, 0.9174, 0.7852, 0.9174, 0.7852, 0.9174, 0.7852, 0.9174, 0.7852, 0.9174, 0.7852, 0.9174, 0.7852, 0.9174, 0.7852, 0.9174, 0.7852, 0.9174, 0.7852, 0.9174, 0.7852, 0.9174, 0.7852, 0.9174, 0.7852, 0.9174, 0.7852, 0.9174, 0.7852, 0.9174, 0.7852, 0.9174, 0.7852, 0.9174, 0.7852, 0.9174, 0.7852, 0.9174, 0.7852, 0.9174, 0.7852, 0.9174, 0.7852, 0.9174, 0.7852, 0.9174, 0.7852, 0.9174, 0.7852, 0.9174, 0.7852, 0.9174, 0.7852, 0.9174, 0.7852, 0.9174, 0.7852, 0.9174, 0.7852, 0.9174, 0.7852, 0.9174, 0.7852, 0.9174, 0.7852, 0.9174, 0.7852, 0.9174, 0.7852, 0.9174, 0.7852, 0.9174, 0.7852, 0.9174, 0.7852, 0.9174, 0.7852, 0.9174, 0.7852, 0.9174, 0.7852, 0.9174, 0.7852, 0.9174, 0.7852, 0.9174, 0.7852, 0.9174, 0.7852, 0.9174, 0.7852, 0.9174, 0.7852, 0.9174, 0.7852, 0.9174, 0.7852, 0.9174, 0.7852, 0.9174, 0.7852, 0.9174, 0.7852, 0.9174, 0.7852, 0.9174, 0.7852, 0.9174, 0.7852, 0.9174, 0.7852, 0.9174, 0.7852, 0.9174, 0.7852, 0.9174, 0.7852, 0.9174, 0.7852, 0.9174, 0.7852, 0.9174, 0.7852, 0.9174, 0.7852, 0.9174, 0.7852, 0.9174, 0.7852, 0.9174, 0.7852, 0.9174, 0.7852, 0.9174, 0.7852, 0.9174, 0.7852, 0.9174, 0.7852, 0.9174, 0.7852, 0.9174, 0.7852, 0.9174, 0.7852, 0.9174, 0.7852, 0.9174, 0.7852, 0.9174, 0.7852, 0.9174, 0.7852, 0.9174, 0.7852, 0.9174, 0.7852, 0.9174, 0.7852, 0.9174, 0.7852, 0.9174, 0.7852, 0.9174, 0.7852, 0.9174, 0.7852, 0.9174, 0.7852, 0.9174, 0.7852, 0.9174, 0.7852, 0.9174, 0.7852, 0.9174, 0.7852, 0.9174, 0.7852, 0.9174, 0.7852, 0.9174, 0.7852, 0.9174, 0.7852, 0.9174, 0.7852, 0.9174, 0.7852, 0.9174, 0.7852, 0.9174, 0.7852, 0.9174, 0.7852, 0.9174, 0.7852, 0.9174, 0.7852, 0.9174, 0.7852, 0.9174, 0.7852, 0.9174, 0.7852, 0.9174, 0.7852, 0.9174, 0.7852, 0.9174, 0.7852, 0.9174, 0.7852, 0.9174, 0.7852, 0.9174, 0.7852, 0.9174, 0.7852, 0.9174, 0.7852, 0.9174, 0.7852, 0.9174, 0.7852, 0.9174, 0.7852, 0.9174, 0.7852, 0.9174, 0.7852, 0.9174, 0.7852, 0.9174, 0.7852, 0.9174, 0.7852, 0.9174, 0.7852, 0.9174, 0.7852, 0.9174, 0.7852, 0.9174, 0.7852, 0.9174, 0.7852, 0.9174, 0.7852, 0.9174, 0.7852, 0.9174, 0.7852, 0.9174, 0.7852, 0.9174, 0.7852, 0.9174, 0.7852, 0.9174, 0.7852, 0.9174, 0.7852, 0.9174, 0.7852, 0.9174, 0.7852, 0.9174, 0.7852, 0.9174, 0.7852, 0.9174, 0.7852, 0.9174, 0.7852, 0.9174, 0.7852, 0.9174, 0.7852, 0.9174, 0.7852, 0.9174, 0.7852, 0.9174, 0.7852, 0.9174, 0.7852, 0.9174, 0.7852, 0.9174, 0.7852, 0.9174, 0.7852, 0.9174, 0.7852, 0.9174, 0.7852, 0.9174, 0.7852, 0.9174, 0.7852, 0.9174, 0.7852, 0.9174, 0.7852, 0.9174, 0.7852, 0.9174, 0.7852, 0.9174, 0.7852, 0.9174, 0.7852, 0.9174, 0.7852, 0.9174, 0.7852, 0.9174, 0.7852, 0.9174, 0.7852, 0.9174, 0.7852, 0.9174, 0.7852, 0.9174, 0.9248, 0.7883, 0.9248, 0.7883, 0.9248, 0.7883, 0.9248, 0.7883, 0.9248, 0.7883, 0.9248, 0.7883, 0.9248, 0.7883, 0.9248, 0.7883, 0.9248, 0.7883, 0.9248, 0.7883, 0.9248, 0.7883, 0.9248, 0.7883, 0.9248, 0.7883, 0.9248, 0.7883, 0.9248, 0.7883, 0.9248, 0.7883, 0.9248, 0.7883, 0.9248, 0.7883, 0.9248, 0.7883, 0.9248, 0.7883, 0.9248, 0.7883, 0.9248, 0.7883, 0.9248, 0.7883, 0.9248, 0.7883, 0.9248, 0.7883, 0.9248, 0.7883, 0.9248, 0.7883, 0.9248, 0.7883, 0.9248, 0.7883, 0.9248, 0.7883, 0.9248, 0.7883, 0.9248, 0.7883, 0.9248, 0.7883, 0.9248, 0.7883, 0.9248, 0.7883, 0.9248, 0.7883, 0.9248, 0.7883, 0.9248, 0.7883, 0.9248, 0.7883, 0.9248, 0.7883, 0.9248, 0.7883, 0.9248, 0.7883, 0.9248, 0.7883, 0.9248, 0.7883, 0.9248, 0.7883, 0.9248, 0.7883, 0.9248, 0.7883, 0.9248, 0.7883, 0.9248, 0.7883, 0.9248, 0.7883, 0.9248, 0.7883, 0.9248, 0.7883, 0.9248, 0.7883, 0.9248, 0.7883, 0.9248, 0.7883, 0.9248, 0.7883, 0.9248, 0.7883, 0.9248, 0.7883, 0.9248, 0.7883, 0.9248, 0.7883, 0.9248, 0.7883, 0.9248, 0.7883, 0.9248, 0.7883, 0.9248, 0.7883, 0.9248, 0.7883, 0.9248, 0.7883, 0.9248, 0.7883, 0.9248, 0.7883, 0.9248, 0.7883, 0.9248, 0.7883, 0.9248, 0.7883, 0.9248, 0.7883, 0.9248, 0.7883, 0.9248, 0.7883, 0.9248, 0.7883, 0.9248, 0.7883, 0.9248, 0.7883, 0.9248, 0.7883, 0.9248, 0.7883, 0.9248, 0.7883, 0.9248, 0.7883, 0.9248, 0.7883, 0.9248, 0.7883, 0.9248, 0.7883, 0.9248, 0.7883, 0.9248, 0.7883, 0.9248, 0.7883, 0.9248, 0.7883, 0.9248, 0.7883, 0.9248, 0.7883, 0.9248, 0.7883, 0.9248, 0.7883, 0.9248, 0.7883, 0.9248, 0.7883, 0.9248, 0.7883, 0.9248, 0.7883, 0.7108, 0.44, 0.7108, 0.44, 0.7108, 0.44, 0.7108, 0.44, 0.7108, 0.44, 0.7108, 0.44, 0.7108, 0.44, 0.7108, 0.44, 0.7108, 0.44, 0.7108, 0.44, 0.7108, 0.44, 0.7108, 0.44, 0.7108, 0.44, 0.7108, 0.44, 0.7108, 0.44, 0.7108, 0.44, 0.7108, 0.44, 0.7108, 0.44, 0.7108, 0.44, 0.7108, 0.44, 0.7108, 0.44, 0.7108, 0.44, 0.7108, 0.44, 0.7108, 0.44, 0.7108, 0.44, 0.7108, 0.44, 0.7108, 0.44, 0.7108, 0.44, 0.7108, 0.44, 0.7108, 0.44, 0.7108, 0.44, 0.7108, 0.44, 0.7108, 0.44, 0.7108, 0.44, 0.7108, 0.44, 0.7108, 0.44, 0.7108, 0.44, 0.7108, 0.44, 0.7108, 0.44, 0.7108, 0.44, 0.7108, 0.44, 0.7108, 0.44, 0.7108, 0.44, 0.7108, 0.44, 0.7108, 0.44, 0.7108, 0.44, 0.7108, 0.44, 0.7108, 0.44, 0.7108, 0.44, 0.7108, 0.44, 0.7108, 0.44, 0.7108, 0.44, 0.7108, 0.44, 0.7108, 0.44, 0.7108, 0.44, 0.7108, 0.44, 0.7108, 0.44, 0.7108, 0.44, 0.7108, 0.44, 0.7108, 0.44, 0.7108, 0.44, 0.7108, 0.44, 0.7108, 0.44, 0.7108, 0.44, 0.7108, 0.44, 0.7108, 0.44, 0.7108, 0.44, 0.7108, 0.44, 0.7108, 0.44, 0.7108, 0.44, 0.7108, 0.44, 0.7108, 0.44, 0.7108, 0.44, 0.7108, 0.44, 0.7108, 0.44, 0.7108, 0.44, 0.7108, 0.44, 0.7108, 0.44, 0.7108, 0.44, 0.7108, 0.44, 0.7108, 0.44, 0.7108, 0.44, 0.7108, 0.44, 0.7108, 0.44, 0.7108, 0.44, 0.7108, 0.44, 0.7108, 0.44, 0.7108, 0.44, 0.7108, 0.44, 0.7108, 0.44, 0.7108, 0.44, 0.7108, 0.44, 0.7108, 0.44, 0.7108, 0.44, 0.7108, 0.44, 0.7108, 0.44, 0.7108, 0.44, 0.7108, 0.44, 0.7108, 0.44, 0.7108, 0.44, 0.7108, 0.44, 0.7108, 0.44, 0.7108, 0.44, 0.7108, 0.44, 0.7108, 0.44, 0.7108, 0.44, 0.7108, 0.44, 0.7108, 0.44, 0.7108, 0.44, 0.7108, 0.44, 0.7108, 0.44, 0.7108, 0.44, 0.7108, 0.44, 0.7108, 0.44, 0.7108, 0.44, 0.7108, 0.44, 0.7108, 0.44, 0.7108, 0.44, 0.7108, 0.44, 0.7108, 0.44, 0.7108, 0.44, 0.7108, 0.44, 0.7108, 0.44, 0.7108, 0.44, 0.7108, 0.44, 0.7108, 0.44, 0.7108, 0.44, 0.7108, 0.44])
me_cylinder_001.materials.append(mat_material)
me_cylinder_001.use_remesh_fix_poles = True
me_cylinder_001.use_remesh_preserve_attributes = False
me_cylinder_001.use_mirror_vertex_groups = False
me_cylinder_001.update()
me_cube_001 = bpy.data.meshes.new('Cube.001')
me_cube_001.from_pydata([(-1.011, -1.0, -0.8933), (-1.011, -1.0, 0.8933), (-1.011, 1.0, -0.8933), (-1.011, 1.0, 0.8933), (1.011, -1.0, -0.8933), (1.011, -1.0, 0.8933), (1.011, 1.0, -0.8933), (1.011, 1.0, 0.8933), (-0.6349, 10.3, 0.5613), (-0.6349, 10.3, -0.5613), (0.6349, 10.3, -0.5613), (0.6349, 10.3, 0.5613), (0.8541, 11.46, 0.755), (0.8541, 11.46, -0.755), (-0.8541, 11.46, -0.755), (-0.8541, 11.46, 0.755), (-0.8541, 11.46, 0.5446), (-0.8541, 11.46, -0.5138), (0.8541, 11.46, 0.5245), (0.8541, 11.46, -0.5138), (0.8541, 12.35, -0.7973), (0.8541, 12.31, -0.9671), (-0.8541, 12.31, -0.9671), (-0.8541, 12.3, 1.014), (0.8541, 12.3, 1.014), (-0.8541, 12.35, -0.7973), (-0.8541, 12.34, 0.8593), (0.8541, 12.35, 0.8446), (-3.002, -1.0, -1.485), (-3.002, -1.0, 4.954), (3.002, -1.0, 4.954), (3.002, -1.0, -1.485), (-3.002, -1.159, -1.485), (-3.002, -1.159, 4.954), (3.002, -1.159, 4.954), (3.002, -1.159, -1.485), (1.723, -1.0, 2.781), (1.156, -1.0, 1.19), (-1.159, -1.0, 1.196), (-1.697, -1.0, 2.628), (-1.697, -1.0, 1.198), (-1.697, -1.0, 3.628), (1.725, -1.0, 3.57), (1.721, -1.159, 1.188), (-1.697, -1.159, 1.198), (-1.697, -1.159, 3.628), (1.725, -1.159, 3.57), (1.721, -1.0, 1.188), (3.597, 0.2726, -0.4334), (-3.597, 0.2726, -0.4334), (3.597, 0.1363, -0.1465), (-3.597, 0.1363, -0.1465), (3.597, -0.1363, -0.1465), (-3.597, -0.1363, -0.1465), (3.597, -0.2726, -0.4334), (-3.597, -0.2726, -0.4334), (3.597, -0.1363, -0.7202), (-3.597, -0.1363, -0.7202), (3.597, 0.1363, -0.7202), (-3.597, 0.1363, -0.7202)], [], [(0, 1, 3, 2), (7, 6, 10, 11), (6, 7, 5, 4), (5, 1, 38, 37), (2, 6, 4, 0), (7, 3, 1, 5), (6, 2, 9, 10), (3, 7, 11, 8), (2, 3, 8, 9), (11, 10, 13, 19, 18, 12), (15, 12, 24, 23), (10, 9, 14, 13), (8, 11, 12, 15), (9, 8, 15, 16, 17, 14), (22, 25, 20, 21), (19, 17, 16, 18), (17, 19, 20, 25), (27, 26, 23, 24), (19, 13, 21, 20), (14, 17, 25, 22), (18, 16, 26, 27), (13, 14, 22, 21), (12, 18, 27, 24), (16, 15, 23, 26), (30, 29, 33, 34), (4, 5, 37, 47, 36, 30, 31), (1, 0, 28, 29, 39, 40, 38), (0, 4, 31, 28), (35, 34, 46, 43, 44, 45, 33, 32), (31, 30, 34, 35), (28, 31, 35, 32), (29, 28, 32, 33), (37, 44, 47), (47, 44, 43), (47, 43, 36), (36, 42, 41, 39, 29, 30), (33, 45, 46, 34), (36, 46, 42), (46, 36, 43), (38, 44, 37), (40, 44, 38), (44, 40, 39), (45, 44, 39), (39, 41, 45), (45, 42, 46), (42, 41, 45), (48, 49, 51, 50), (50, 51, 53, 52), (52, 53, 55, 54), (54, 55, 57, 56), (51, 49, 59, 57, 55, 53), (56, 57, 59, 58), (58, 59, 49, 48), (48, 50, 52, 54, 56, 58)])
_uv = me_cube_001.uv_layers.new(name='UVMap')
_uv.uv.foreach_set('vector', [0.6979, 0.8007, 0.6979, 0.8007, 0.6979, 0.8007, 0.6979, 0.8007, 0.6979, 0.8007, 0.6979, 0.8007, 0.6979, 0.8007, 0.6979, 0.8007, 0.6979, 0.8007, 0.6979, 0.8007, 0.6979, 0.8007, 0.6979, 0.8007, 0.6979, 0.8007, 0.6979, 0.8007, 0.6979, 0.8007, 0.6979, 0.8007, 0.6979, 0.8007, 0.6979, 0.8007, 0.6979, 0.8007, 0.6979, 0.8007, 0.6979, 0.8007, 0.6979, 0.8007, 0.6979, 0.8007, 0.6979, 0.8007, 0.6979, 0.8007, 0.6979, 0.8007, 0.6979, 0.8007, 0.6979, 0.8007, 0.6979, 0.8007, 0.6979, 0.8007, 0.6979, 0.8007, 0.6979, 0.8007, 0.6979, 0.8007, 0.6979, 0.8007, 0.6979, 0.8007, 0.6979, 0.8007, 0.6979, 0.8007, 0.6979, 0.8007, 0.6979, 0.8007, 0.6979, 0.8007, 0.6979, 0.8007, 0.6979, 0.8007, 0.6979, 0.8007, 0.6979, 0.8007, 0.6979, 0.8007, 0.6979, 0.8007, 0.6979, 0.8007, 0.6979, 0.8007, 0.6979, 0.8007, 0.6979, 0.8007, 0.6979, 0.8007, 0.6979, 0.8007, 0.6979, 0.8007, 0.6979, 0.8007, 0.6979, 0.8007, 0.6979, 0.8007, 0.6979, 0.8007, 0.6979, 0.8007, 0.6979, 0.8007, 0.6979, 0.8007, 0.6979, 0.8007, 0.6979, 0.8007, 0.6979, 0.8007, 0.6979, 0.8007, 0.6979, 0.8007, 0.6979, 0.8007, 0.6979, 0.8007, 0.6979, 0.8007, 0.6979, 0.8007, 0.6979, 0.8007, 0.6979, 0.8007, 0.6979, 0.8007, 0.6979, 0.8007, 0.6979, 0.8007, 0.6979, 0.8007, 0.6979, 0.8007, 0.6979, 0.8007, 0.6979, 0.8007, 0.6979, 0.8007, 0.6979, 0.8007, 0.6979, 0.8007, 0.6979, 0.8007, 0.6979, 0.8007, 0.6979, 0.8007, 0.6979, 0.8007, 0.6979, 0.8007, 0.6979, 0.8007, 0.6979, 0.8007, 0.6979, 0.8007, 0.6979, 0.8007, 0.6979, 0.8007, 0.6979, 0.8007, 0.6979, 0.8007, 0.6979, 0.8007, 0.6979, 0.8007, 0.6979, 0.8007, 0.6979, 0.8007, 0.6979, 0.8007, 0.6979, 0.8007, 0.6979, 0.8007, 0.6979, 0.8007, 0.6979, 0.8007, 0.6979, 0.8007, 0.6979, 0.8007, 0.6979, 0.8007, 0.6979, 0.8007, 0.6979, 0.8007, 0.6979, 0.8007, 0.6979, 0.8007, 0.6979, 0.8007, 0.6979, 0.8007, 0.6979, 0.8007, 0.6979, 0.8007, 0.6979, 0.8007, 0.6979, 0.8007, 0.6979, 0.8007, 0.6979, 0.8007, 0.6979, 0.8007, 0.6979, 0.8007, 0.6979, 0.8007, 0.6979, 0.8007, 0.6979, 0.8007, 0.6979, 0.8007, 0.6979, 0.8007, 0.6979, 0.8007, 0.6979, 0.8007, 0.6979, 0.8007, 0.6979, 0.8007, 0.6979, 0.8007, 0.6979, 0.8007, 0.6979, 0.8007, 0.6979, 0.8007, 0.6979, 0.8007, 0.6979, 0.8007, 0.6979, 0.8007, 0.6979, 0.8007, 0.6979, 0.8007, 0.6979, 0.8007, 0.6979, 0.8007, 0.6979, 0.8007, 0.6979, 0.8007, 0.6979, 0.8007, 0.6979, 0.8007, 0.6979, 0.8007, 0.6979, 0.8007, 0.6979, 0.8007, 0.6979, 0.8007, 0.6979, 0.8007, 0.6979, 0.8007, 0.6979, 0.8007, 0.6979, 0.8007, 0.6979, 0.8007, 0.6979, 0.8007, 0.6979, 0.8007, 0.6979, 0.8007, 0.6979, 0.8007, 0.6979, 0.8007, 0.6979, 0.8007, 0.6979, 0.8007, 0.6979, 0.8007, 0.6979, 0.8007, 0.6979, 0.8007, 0.6979, 0.8007, 0.6979, 0.8007, 0.6979, 0.8007, 0.6979, 0.8007, 0.6979, 0.8007, 0.6979, 0.8007, 0.6979, 0.8007, 0.6979, 0.8007, 0.6979, 0.8007, 0.6979, 0.8007, 0.6979, 0.8007, 0.6979, 0.8007, 0.6979, 0.8007, 0.6979, 0.8007, 0.6979, 0.8007, 0.6979, 0.8007, 0.6979, 0.8007, 0.6979, 0.8007, 0.6979, 0.8007, 0.6979, 0.8007, 0.6979, 0.8007, 0.6979, 0.8007, 0.6979, 0.8007, 0.6979, 0.8007, 0.6979, 0.8007, 0.6979, 0.8007, 0.9217, 0.9143, 0.9217, 0.9143, 0.9217, 0.9143, 0.9217, 0.9143, 0.9217, 0.9143, 0.9217, 0.9143, 0.9217, 0.9143, 0.9217, 0.9143, 0.9217, 0.9143, 0.9217, 0.9143, 0.9217, 0.9143, 0.9217, 0.9143, 0.9217, 0.9143, 0.9217, 0.9143, 0.9217, 0.9143, 0.9217, 0.9143, 0.9217, 0.9143, 0.9217, 0.9143, 0.9217, 0.9143, 0.9217, 0.9143, 0.9217, 0.9143, 0.9217, 0.9143, 0.9217, 0.9143, 0.9217, 0.9143, 0.9217, 0.9143, 0.9217, 0.9143, 0.9217, 0.9143, 0.9217, 0.9143, 0.9217, 0.9143, 0.9217, 0.9143, 0.9217, 0.9143, 0.9217, 0.9143, 0.9217, 0.9143, 0.9217, 0.9143, 0.9217, 0.9143, 0.9217, 0.9143])
me_cube_001.materials.append(mat_material)
me_cube_001.use_remesh_fix_poles = True
me_cube_001.use_remesh_preserve_attributes = False
me_cube_001.use_mirror_vertex_groups = False
me_cube_001.update()
me_cylinder_003 = bpy.data.meshes.new('Cylinder.003')
me_cylinder_003.from_pydata([(7.827e-17, 0.6475, -1.0), (7.827e-17, 0.6475, 1.0), (0.6428, 0.4136, -1.0), (0.6428, 0.4136, 1.0), (0.9848, -0.1788, -1.0), (0.9848, -0.1788, 1.0), (0.866, -0.8525, -1.0), (0.866, -0.8525, 1.0), (0.342, -1.292, -1.0), (0.342, -1.292, 1.0), (-0.342, -1.292, -1.0), (-0.342, -1.292, 1.0), (-0.866, -0.8525, -1.0), (-0.866, -0.8525, 1.0), (-0.9848, -0.1788, -1.0), (-0.9848, -0.1788, 1.0), (-0.6428, 0.4136, -1.0), (-0.6428, 0.4136, 1.0), (0.5104, 0.2558, 1.0), (-1.778e-08, 0.4416, 1.0), (0.782, -0.2146, 1.0), (0.6877, -0.7495, 1.0), (0.2716, -1.099, 1.0), (-0.2716, -1.099, 1.0), (-0.6877, -0.7495, 1.0), (-0.782, -0.2146, 1.0), (-0.5104, 0.2558, 1.0), (0.5104, 0.2558, 2.649), (-1.778e-08, 0.4416, 2.649), (0.782, -0.2146, 2.649), (0.6877, -0.7495, 2.649), (0.2716, -1.099, 2.649), (-0.2716, -1.099, 2.649), (-0.6877, -0.7495, 2.649), (-0.782, -0.2146, 2.649), (-0.5104, 0.2558, 2.649), (0.351, 0.06578, 2.649), (-3.381e-08, 0.1935, 2.649), (0.5377, -0.2577, 2.649), (0.4729, -0.6255, 2.649), (0.1867, -0.8656, 2.649), (-0.1867, -0.8656, 2.649), (-0.4729, -0.6255, 2.649), (-0.5377, -0.2577, 2.649), (-0.351, 0.06578, 2.649), (0.351, 0.06578, 4.514), (-3.381e-08, 0.1935, 4.514), (0.5377, -0.2577, 4.514), (0.4729, -0.6255, 4.514), (0.1867, -0.8656, 4.514), (-0.1867, -0.8656, 4.514), (-0.4729, -0.6255, 4.514), (-0.5377, -0.2577, 4.514), (-0.351, 0.06578, 4.514), (-0.981, -1.399, 2.646), (-0.981, -0.3478, 2.646), (-0.981, -1.399, -0.5648), (-0.981, -0.3478, -0.5648), (0.981, -1.399, 2.646), (0.981, -0.3478, 2.646), (0.981, -1.399, -0.5648), (0.981, -0.3478, -0.5648)], [], [(0, 1, 3, 2), (2, 3, 5, 4), (4, 5, 7, 6), (6, 7, 9, 8), (8, 9, 11, 10), (10, 11, 13, 12), (12, 13, 15, 14), (13, 11, 23, 24), (14, 15, 17, 16), (16, 17, 1, 0), (0, 2, 4, 6, 8, 10, 12, 14, 16), (18, 19, 28, 27), (11, 9, 22, 23), (9, 7, 21, 22), (3, 1, 19, 18), (7, 5, 20, 21), (5, 3, 18, 20), (1, 17, 26, 19), (17, 15, 25, 26), (15, 13, 24, 25), (34, 33, 42, 43), (26, 25, 34, 35), (23, 22, 31, 32), (20, 18, 27, 29), (19, 26, 35, 28), (24, 23, 32, 33), (21, 20, 29, 30), (25, 24, 33, 34), (22, 21, 30, 31), (42, 41, 50, 51), (31, 30, 39, 40), (27, 28, 37, 36), (35, 34, 43, 44), (32, 31, 40, 41), (29, 27, 36, 38), (28, 35, 44, 37), (33, 32, 41, 42), (30, 29, 38, 39), (45, 46, 53, 52, 51, 50, 49, 48, 47), (39, 38, 47, 48), (43, 42, 51, 52), (40, 39, 48, 49), (36, 37, 46, 45), (44, 43, 52, 53), (41, 40, 49, 50), (38, 36, 45, 47), (37, 44, 53, 46), (54, 55, 57, 56), (56, 57, 61, 60), (60, 61, 59, 58), (58, 59, 55, 54), (56, 60, 58, 54), (61, 57, 55, 59)])
_uv = me_cylinder_003.uv_layers.new(name='UVMap')
_uv.uv.foreach_set('vector', [0.8007, 0.7944, 0.8007, 0.7944, 0.8007, 0.7944, 0.8007, 0.7944, 0.8007, 0.7944, 0.8007, 0.7944, 0.8007, 0.7944, 0.8007, 0.7944, 0.8007, 0.7944, 0.8007, 0.7944, 0.8007, 0.7944, 0.8007, 0.7944, 0.8007, 0.7944, 0.8007, 0.7944, 0.8007, 0.7944, 0.8007, 0.7944, 0.8007, 0.7944, 0.8007, 0.7944, 0.8007, 0.7944, 0.8007, 0.7944, 0.8007, 0.7944, 0.8007, 0.7944, 0.8007, 0.7944, 0.8007, 0.7944, 0.8007, 0.7944, 0.8007, 0.7944, 0.8007, 0.7944, 0.8007, 0.7944, 0.8007, 0.7944, 0.8007, 0.7944, 0.8007, 0.7944, 0.8007, 0.7944, 0.8007, 0.7944, 0.8007, 0.7944, 0.8007, 0.7944, 0.8007, 0.7944, 0.8007, 0.7944, 0.8007, 0.7944, 0.8007, 0.7944, 0.8007, 0.7944, 0.8007, 0.7944, 0.8007, 0.7944, 0.8007, 0.7944, 0.8007, 0.7944, 0.8007, 0.7944, 0.8007, 0.7944, 0.8007, 0.7944, 0.8007, 0.7944, 0.8007, 0.7944, 0.8007, 0.7944, 0.8007, 0.7944, 0.8007, 0.7944, 0.8007, 0.7944, 0.8007, 0.7944, 0.8007, 0.7944, 0.8007, 0.7944, 0.8007, 0.7944, 0.8007, 0.7944, 0.8007, 0.7944, 0.8007, 0.7944, 0.8007, 0.7944, 0.8007, 0.7944, 0.8007, 0.7944, 0.8007, 0.7944, 0.8007, 0.7944, 0.8007, 0.7944, 0.8007, 0.7944, 0.8007, 0.7944, 0.8007, 0.7944, 0.8007, 0.7944, 0.8007, 0.7944, 0.8007, 0.7944, 0.8007, 0.7944, 0.8007, 0.7944, 0.8007, 0.7944, 0.8007, 0.7944, 0.8007, 0.7944, 0.8007, 0.7944, 0.8007, 0.7944, 0.8007, 0.7944, 0.8007, 0.7944, 0.8007, 0.7944, 0.8007, 0.7944, 0.8007, 0.7944, 0.8007, 0.7944, 0.8007, 0.7944, 0.8007, 0.7944, 0.8007, 0.7944, 0.8007, 0.7944, 0.8007, 0.7944, 0.8007, 0.7944, 0.8007, 0.7944, 0.8007, 0.7944, 0.8007, 0.7944, 0.8007, 0.7944, 0.8007, 0.7944, 0.8007, 0.7944, 0.8007, 0.7944, 0.8007, 0.7944, 0.8007, 0.7944, 0.8007, 0.7944, 0.8007, 0.7944, 0.8007, 0.7944, 0.8007, 0.7944, 0.8007, 0.7944, 0.8007, 0.7944, 0.8007, 0.7944, 0.8007, 0.7944, 0.8007, 0.7944, 0.8007, 0.7944, 0.8007, 0.7944, 0.8007, 0.7944, 0.8007, 0.7944, 0.8007, 0.7944, 0.8007, 0.7944, 0.8007, 0.7944, 0.8007, 0.7944, 0.8007, 0.7944, 0.8007, 0.7944, 0.8007, 0.7944, 0.8007, 0.7944, 0.8007, 0.7944, 0.8007, 0.7944, 0.8007, 0.7944, 0.8007, 0.7944, 0.8007, 0.7944, 0.8007, 0.7944, 0.8007, 0.7944, 0.8007, 0.7944, 0.8007, 0.7944, 0.8007, 0.7944, 0.8007, 0.7944, 0.8007, 0.7944, 0.8007, 0.7944, 0.8007, 0.7944, 0.8007, 0.7944, 0.8007, 0.7944, 0.8007, 0.7944, 0.8007, 0.7944, 0.8007, 0.7944, 0.8007, 0.7944, 0.8007, 0.7944, 0.8007, 0.7944, 0.8007, 0.7944, 0.8007, 0.7944, 0.8007, 0.7944, 0.8007, 0.7944, 0.8007, 0.7944, 0.8007, 0.7944, 0.8007, 0.7944, 0.8007, 0.7944, 0.8007, 0.7944, 0.8007, 0.7944, 0.8007, 0.7944, 0.8007, 0.7944, 0.8007, 0.7944, 0.8007, 0.7944, 0.8007, 0.7944, 0.8007, 0.7944, 0.8007, 0.7944, 0.8007, 0.7944, 0.8007, 0.7944, 0.8007, 0.7944, 0.8007, 0.7944, 0.8007, 0.7944, 0.8007, 0.7944, 0.8007, 0.7944, 0.8007, 0.7944, 0.8007, 0.7944, 0.8007, 0.7944, 0.8007, 0.7944, 0.8007, 0.7944, 0.8007, 0.7944, 0.8007, 0.7944, 0.8007, 0.7944, 0.8007, 0.7944, 0.8007, 0.7944, 0.8007, 0.7944, 0.8007, 0.7944, 0.8007, 0.7944, 0.8007, 0.7944, 0.8007, 0.7944, 0.8007, 0.7944, 0.8007, 0.7944, 0.8007, 0.7944, 0.8007, 0.7944, 0.8007, 0.7944, 0.8007, 0.7944, 0.8007, 0.7944, 0.8007, 0.7944, 0.8007, 0.7944, 0.8007, 0.7944, 0.8007, 0.7944, 0.8007, 0.7944, 0.8007, 0.7944, 0.8007, 0.7944, 0.8007, 0.7944, 0.8007, 0.7944, 0.9186, 0.8131, 0.9186, 0.8131, 0.9186, 0.8131, 0.9186, 0.8131, 0.9186, 0.8131, 0.9186, 0.8131, 0.9186, 0.8131, 0.9186, 0.8131, 0.9186, 0.8131, 0.9186, 0.8131, 0.9186, 0.8131, 0.9186, 0.8131, 0.9186, 0.8131, 0.9186, 0.8131, 0.9186, 0.8131, 0.9186, 0.8131, 0.9186, 0.8131, 0.9186, 0.8131, 0.9186, 0.8131, 0.9186, 0.8131, 0.9186, 0.8131, 0.9186, 0.8131, 0.9186, 0.8131, 0.9186, 0.8131])
me_cylinder_003.materials.append(mat_material)
me_cylinder_003.use_remesh_fix_poles = True
me_cylinder_003.use_remesh_preserve_attributes = False
me_cylinder_003.use_mirror_vertex_groups = False
me_cylinder_003.update()

# ---- objects
ob_leftwheel = bpy.data.objects.new('LeftWheel', me_cylinder)
ob_rightwheel = bpy.data.objects.new('RightWheel', me_cylinder_001)
ob_core = bpy.data.objects.new('Core', me_cube_001)
ob_cannon = bpy.data.objects.new('Cannon', me_cylinder_003)
ob_camera = bpy.data.objects.new('Camera', cam_camera)
ob_area = bpy.data.objects.new('Area', light_area)
ob_area_001 = bpy.data.objects.new('Area.001', light_area_001)
ob_area_002 = bpy.data.objects.new('Area.002', light_area_002)

# ---- transforms, parenting, visibility, modifiers, constraints
ob_leftwheel.location = (0.6626, 0.0, 0.0)
ob_leftwheel.rotation_euler = (1.571, 1.381, 1.571)
ob_leftwheel.scale = (0.5864, 0.5864, 0.06945)
ob_leftwheel.lineart.crease_threshold = 0.0
ob_rightwheel.location = (-0.6626, 0.0, 0.0)
ob_rightwheel.rotation_euler = (1.571, 1.381, 4.712)
ob_rightwheel.scale = (0.5864, 0.5864, 0.06945)
ob_rightwheel.lineart.crease_threshold = 0.0
ob_core.location = (0.0, 0.0, 0.06193)
ob_core.scale = (0.1736, 0.1736, 0.1429)
ob_core.lineart.crease_threshold = 0.0
ob_cannon.location = (0.0, 0.1661, 0.3852)
ob_cannon.rotation_euler = (1.571, 2.22e-16, 2.22e-16)
ob_cannon.scale = (0.1438, 0.1438, 0.3009)
ob_cannon.lineart.crease_threshold = 0.0
ob_camera.location = (-2.749, -2.162, 1.326)
ob_camera.rotation_euler = (1.201, 1.682e-06, -0.8796)
ob_camera.scale = (1.0, 1.0, 1.0)
ob_camera.lineart.crease_threshold = 0.0
ob_area.location = (-4.934, 1.252, 5.411)
ob_area.rotation_euler = (4.837e-08, -0.7447, -0.2049)
ob_area.scale = (5.574, 5.574, 5.574)
ob_area.lineart.crease_threshold = 0.0
ob_area_001.location = (5.43, 5.37, 7.538)
ob_area_001.rotation_euler = (4.837e-08, -0.7447, -2.421)
ob_area_001.scale = (5.574, 5.574, 5.574)
ob_area_001.lineart.crease_threshold = 0.0
ob_area_002.location = (6.254, -7.362, 8.774)
ob_area_002.rotation_euler = (4.837e-08, -0.7447, -3.997)
ob_area_002.scale = (5.574, 5.574, 5.574)
ob_area_002.lineart.crease_threshold = 0.0

# ---- collection membership
scene.collection.objects.link(ob_leftwheel)
scene.collection.objects.link(ob_rightwheel)
scene.collection.objects.link(ob_core)
scene.collection.objects.link(ob_cannon)
scene.collection.objects.link(ob_camera)
scene.collection.objects.link(ob_area)
scene.collection.objects.link(ob_area_001)
scene.collection.objects.link(ob_area_002)

# ---- scene / render settings (as saved in the file)
scene.camera = ob_camera
scene.frame_start = 1; scene.frame_end = 59; scene.frame_set(35)
scene.render.engine = 'BLENDER_EEVEE_NEXT'
scene.render.resolution_x = 256
scene.render.resolution_y = 256
scene.render.film_transparent = True
scene.cycles.use_denoising = False
scene.cycles.samples = 128
scene.cycles.sampling_pattern = 'TABULATED_SOBOL'
scene.cycles.use_adaptive_sampling = False
scene.cycles.use_light_tree = False
scene.eevee.use_gtao = True
scene.view_settings.view_transform = 'Filmic'
bpy.context.view_layer.update()
